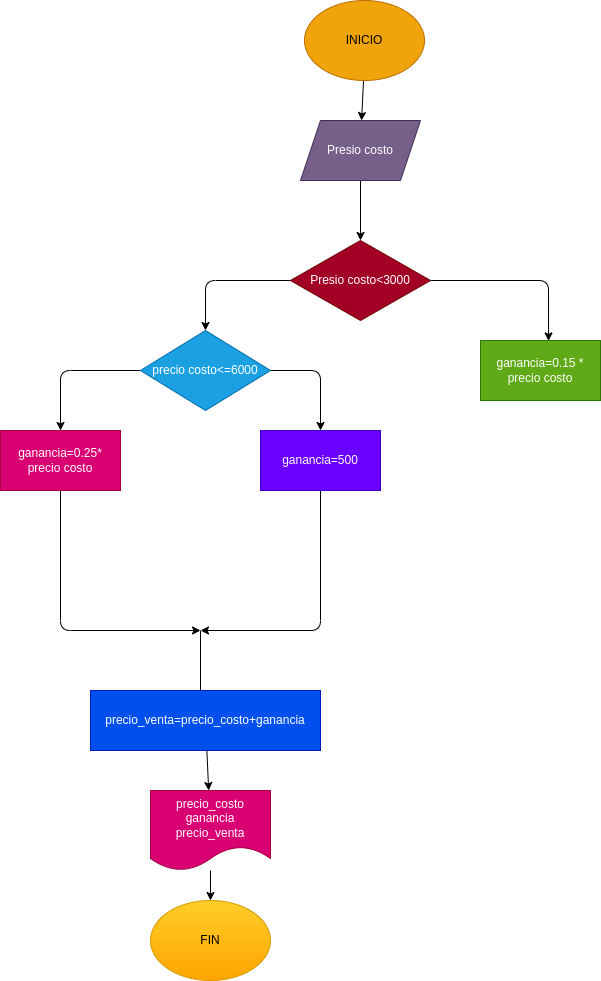

The diagram above was exported from draw.io. Its source (the exported page's mxGraphModel, read from the mxfile embedded in the PNG):
<mxGraphModel dx="772" dy="534" grid="1" gridSize="10" guides="1" tooltips="1" connect="1" arrows="1" fold="1" page="1" pageScale="1" pageWidth="827" pageHeight="1169" math="0" shadow="0">
  <root>
    <mxCell id="0" />
    <mxCell id="1" parent="0" />
    <mxCell id="10" value="" style="edgeStyle=none;html=1;" edge="1" parent="1" source="2" target="3">
      <mxGeometry relative="1" as="geometry" />
    </mxCell>
    <mxCell id="2" value="INICIO" style="ellipse;whiteSpace=wrap;html=1;fillColor=#f0a30a;fontColor=#000000;strokeColor=#BD7000;" vertex="1" parent="1">
      <mxGeometry x="354" y="10" width="120" height="80" as="geometry" />
    </mxCell>
    <mxCell id="11" value="" style="edgeStyle=none;html=1;" edge="1" parent="1" source="3" target="5">
      <mxGeometry relative="1" as="geometry" />
    </mxCell>
    <mxCell id="3" value="Presio costo" style="shape=parallelogram;perimeter=parallelogramPerimeter;whiteSpace=wrap;html=1;fixedSize=1;fillColor=#76608a;fontColor=#ffffff;strokeColor=#432D57;" vertex="1" parent="1">
      <mxGeometry x="350" y="130" width="120" height="60" as="geometry" />
    </mxCell>
    <mxCell id="12" style="edgeStyle=none;html=1;entryX=0.567;entryY=0.007;entryDx=0;entryDy=0;entryPerimeter=0;" edge="1" parent="1" source="5" target="6">
      <mxGeometry relative="1" as="geometry">
        <Array as="points">
          <mxPoint x="598" y="290" />
        </Array>
      </mxGeometry>
    </mxCell>
    <mxCell id="13" style="edgeStyle=none;html=1;entryX=0.5;entryY=0;entryDx=0;entryDy=0;" edge="1" parent="1" source="5" target="7">
      <mxGeometry relative="1" as="geometry">
        <Array as="points">
          <mxPoint x="255" y="290" />
        </Array>
      </mxGeometry>
    </mxCell>
    <mxCell id="5" value="Presio costo&amp;lt;3000" style="rhombus;whiteSpace=wrap;html=1;fillColor=#a20025;fontColor=#ffffff;strokeColor=#6F0000;" vertex="1" parent="1">
      <mxGeometry x="340" y="250" width="140" height="80" as="geometry" />
    </mxCell>
    <mxCell id="6" value="ganancia=0.15 *&lt;br&gt;precio costo" style="rounded=0;whiteSpace=wrap;html=1;fillColor=#60a917;fontColor=#ffffff;strokeColor=#2D7600;" vertex="1" parent="1">
      <mxGeometry x="530" y="350" width="120" height="60" as="geometry" />
    </mxCell>
    <mxCell id="14" style="edgeStyle=none;html=1;entryX=0.5;entryY=0;entryDx=0;entryDy=0;" edge="1" parent="1" source="7" target="8">
      <mxGeometry relative="1" as="geometry">
        <Array as="points">
          <mxPoint x="370" y="380" />
        </Array>
      </mxGeometry>
    </mxCell>
    <mxCell id="15" style="edgeStyle=none;html=1;entryX=0.5;entryY=0;entryDx=0;entryDy=0;" edge="1" parent="1" source="7" target="9">
      <mxGeometry relative="1" as="geometry">
        <Array as="points">
          <mxPoint x="110" y="380" />
        </Array>
      </mxGeometry>
    </mxCell>
    <mxCell id="7" value="precio costo&amp;lt;=6000" style="rhombus;whiteSpace=wrap;html=1;fillColor=#1ba1e2;fontColor=#ffffff;strokeColor=#006EAF;" vertex="1" parent="1">
      <mxGeometry x="190" y="340" width="130" height="80" as="geometry" />
    </mxCell>
    <mxCell id="21" style="edgeStyle=none;html=1;" edge="1" parent="1" source="8">
      <mxGeometry relative="1" as="geometry">
        <mxPoint x="250" y="640" as="targetPoint" />
        <Array as="points">
          <mxPoint x="370" y="640" />
        </Array>
      </mxGeometry>
    </mxCell>
    <mxCell id="8" value="ganancia=500" style="rounded=0;whiteSpace=wrap;html=1;fillColor=#6a00ff;fontColor=#ffffff;strokeColor=#3700CC;" vertex="1" parent="1">
      <mxGeometry x="310" y="440" width="120" height="60" as="geometry" />
    </mxCell>
    <mxCell id="16" style="edgeStyle=none;html=1;" edge="1" parent="1" source="9">
      <mxGeometry relative="1" as="geometry">
        <mxPoint x="250" y="640" as="targetPoint" />
        <Array as="points">
          <mxPoint x="110" y="640" />
        </Array>
      </mxGeometry>
    </mxCell>
    <mxCell id="9" value="ganancia=0.25*&lt;br&gt;precio costo" style="rounded=0;whiteSpace=wrap;html=1;fillColor=#d80073;fontColor=#ffffff;strokeColor=#A50040;" vertex="1" parent="1">
      <mxGeometry x="50" y="440" width="120" height="60" as="geometry" />
    </mxCell>
    <mxCell id="26" value="" style="edgeStyle=none;html=1;" edge="1" parent="1" source="22" target="23">
      <mxGeometry relative="1" as="geometry" />
    </mxCell>
    <mxCell id="22" value="precio_venta=precio_costo+ganancia" style="rounded=0;whiteSpace=wrap;html=1;fillColor=#0050ef;fontColor=#ffffff;strokeColor=#001DBC;" vertex="1" parent="1">
      <mxGeometry x="140" y="700" width="230" height="60" as="geometry" />
    </mxCell>
    <mxCell id="25" value="" style="edgeStyle=none;html=1;" edge="1" parent="1" source="23" target="24">
      <mxGeometry relative="1" as="geometry" />
    </mxCell>
    <mxCell id="23" value="precio_costo&lt;br&gt;ganancia&lt;br&gt;precio_venta" style="shape=document;whiteSpace=wrap;html=1;boundedLbl=1;fillColor=#d80073;fontColor=#ffffff;strokeColor=#A50040;" vertex="1" parent="1">
      <mxGeometry x="200" y="800" width="120" height="80" as="geometry" />
    </mxCell>
    <mxCell id="24" value="FIN" style="ellipse;whiteSpace=wrap;html=1;fillColor=#ffcd28;strokeColor=#d79b00;gradientColor=#ffa500;" vertex="1" parent="1">
      <mxGeometry x="200" y="910" width="120" height="80" as="geometry" />
    </mxCell>
    <mxCell id="27" value="" style="endArrow=none;html=1;" edge="1" parent="1">
      <mxGeometry width="50" height="50" relative="1" as="geometry">
        <mxPoint x="250" y="700" as="sourcePoint" />
        <mxPoint x="250" y="640" as="targetPoint" />
      </mxGeometry>
    </mxCell>
  </root>
</mxGraphModel>